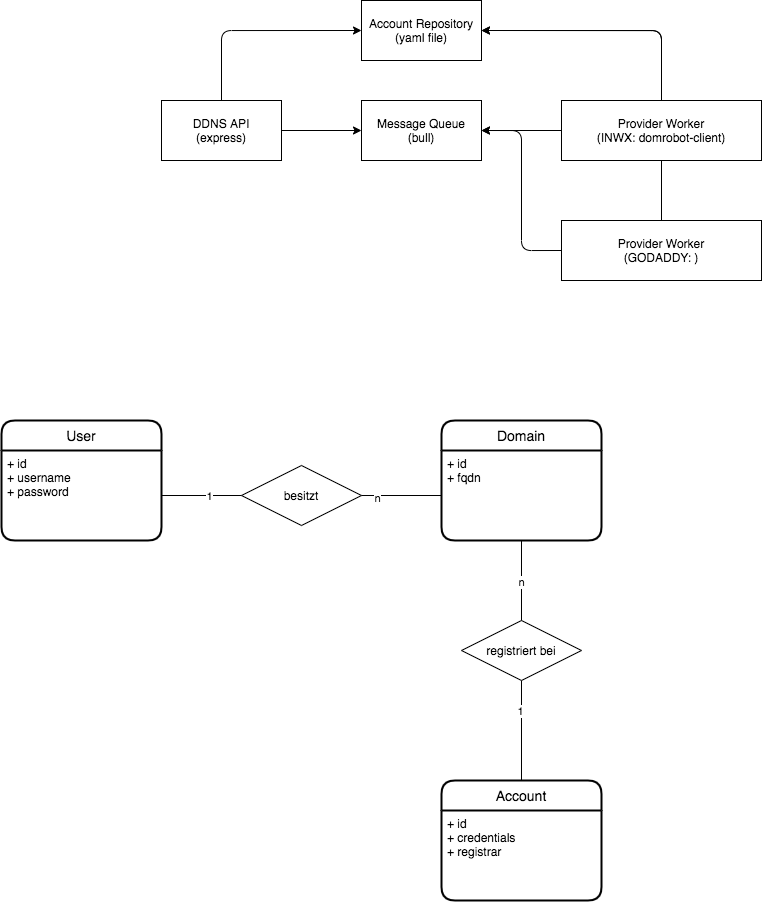

The diagram above was exported from draw.io. Its source (the exported page's mxGraphModel, read from the mxfile embedded in the PNG):
<mxGraphModel dx="1268" dy="679" grid="1" gridSize="10" guides="1" tooltips="1" connect="1" arrows="1" fold="1" page="1" pageScale="1" pageWidth="1169" pageHeight="827" math="0" shadow="0">
  <root>
    <mxCell id="0" />
    <mxCell id="1" parent="0" />
    <mxCell id="7" style="edgeStyle=orthogonalEdgeStyle;html=1;exitX=0.5;exitY=0;exitDx=0;exitDy=0;entryX=0;entryY=0.5;entryDx=0;entryDy=0;" parent="1" source="2" target="5" edge="1">
      <mxGeometry relative="1" as="geometry" />
    </mxCell>
    <mxCell id="10" style="edgeStyle=orthogonalEdgeStyle;html=1;exitX=1;exitY=0.5;exitDx=0;exitDy=0;entryX=0;entryY=0.5;entryDx=0;entryDy=0;" parent="1" source="2" target="6" edge="1">
      <mxGeometry relative="1" as="geometry" />
    </mxCell>
    <mxCell id="2" value="DDNS API&lt;br&gt;(express)" style="rounded=0;whiteSpace=wrap;html=1;" parent="1" vertex="1">
      <mxGeometry x="200" y="160" width="120" height="60" as="geometry" />
    </mxCell>
    <mxCell id="8" style="edgeStyle=orthogonalEdgeStyle;html=1;exitX=0.5;exitY=0;exitDx=0;exitDy=0;entryX=1;entryY=0.5;entryDx=0;entryDy=0;" parent="1" source="3" target="5" edge="1">
      <mxGeometry relative="1" as="geometry" />
    </mxCell>
    <mxCell id="9" style="edgeStyle=orthogonalEdgeStyle;html=1;exitX=0.5;exitY=0;exitDx=0;exitDy=0;entryX=1;entryY=0.5;entryDx=0;entryDy=0;" parent="1" source="4" target="5" edge="1">
      <mxGeometry relative="1" as="geometry" />
    </mxCell>
    <mxCell id="12" style="edgeStyle=orthogonalEdgeStyle;html=1;exitX=0;exitY=0.5;exitDx=0;exitDy=0;" parent="1" source="4" edge="1">
      <mxGeometry relative="1" as="geometry">
        <mxPoint x="520" y="190" as="targetPoint" />
        <Array as="points">
          <mxPoint x="560" y="310" />
          <mxPoint x="560" y="190" />
        </Array>
      </mxGeometry>
    </mxCell>
    <mxCell id="4" value="Provider Worker&lt;br&gt;(GODADDY: )" style="rounded=0;whiteSpace=wrap;html=1;" parent="1" vertex="1">
      <mxGeometry x="600" y="280" width="200" height="60" as="geometry" />
    </mxCell>
    <mxCell id="5" value="Account Repository&lt;br&gt;(yaml file)" style="rounded=0;whiteSpace=wrap;html=1;" parent="1" vertex="1">
      <mxGeometry x="400" y="60" width="120" height="60" as="geometry" />
    </mxCell>
    <mxCell id="6" value="Message Queue&lt;br&gt;(bull)" style="rounded=0;whiteSpace=wrap;html=1;" parent="1" vertex="1">
      <mxGeometry x="400" y="160" width="120" height="60" as="geometry" />
    </mxCell>
    <mxCell id="11" style="edgeStyle=orthogonalEdgeStyle;html=1;exitX=0;exitY=0.5;exitDx=0;exitDy=0;entryX=1;entryY=0.5;entryDx=0;entryDy=0;" parent="1" source="3" target="6" edge="1">
      <mxGeometry relative="1" as="geometry" />
    </mxCell>
    <mxCell id="3" value="Provider Worker&lt;br&gt;(INWX: domrobot-client)" style="rounded=0;whiteSpace=wrap;html=1;" parent="1" vertex="1">
      <mxGeometry x="600" y="160" width="200" height="60" as="geometry" />
    </mxCell>
    <mxCell id="60" value="User" style="swimlane;childLayout=stackLayout;horizontal=1;startSize=30;horizontalStack=0;rounded=1;fontSize=14;fontStyle=0;strokeWidth=2;resizeParent=0;resizeLast=1;shadow=0;dashed=0;align=center;" vertex="1" parent="1">
      <mxGeometry x="40" y="480" width="160" height="120" as="geometry" />
    </mxCell>
    <mxCell id="61" value="+ id&#10;+ username&#10;+ password" style="align=left;strokeColor=none;fillColor=none;spacingLeft=4;fontSize=12;verticalAlign=top;resizable=0;rotatable=0;part=1;" vertex="1" parent="60">
      <mxGeometry y="30" width="160" height="90" as="geometry" />
    </mxCell>
    <mxCell id="62" value="Domain" style="swimlane;childLayout=stackLayout;horizontal=1;startSize=30;horizontalStack=0;rounded=1;fontSize=14;fontStyle=0;strokeWidth=2;resizeParent=0;resizeLast=1;shadow=0;dashed=0;align=center;" vertex="1" parent="1">
      <mxGeometry x="480" y="480" width="160" height="120" as="geometry" />
    </mxCell>
    <mxCell id="63" value="+ id&#10;+ fqdn" style="align=left;strokeColor=none;fillColor=none;spacingLeft=4;fontSize=12;verticalAlign=top;resizable=0;rotatable=0;part=1;" vertex="1" parent="62">
      <mxGeometry y="30" width="160" height="90" as="geometry" />
    </mxCell>
    <mxCell id="64" style="edgeStyle=none;html=1;exitX=0.5;exitY=1;exitDx=0;exitDy=0;entryX=0.5;entryY=0;entryDx=0;entryDy=0;endArrow=none;endFill=0;" edge="1" parent="1" source="66" target="69">
      <mxGeometry relative="1" as="geometry" />
    </mxCell>
    <mxCell id="65" value="1" style="edgeLabel;html=1;align=center;verticalAlign=middle;resizable=0;points=[];" vertex="1" connectable="0" parent="64">
      <mxGeometry x="-0.3991" y="-2" relative="1" as="geometry">
        <mxPoint as="offset" />
      </mxGeometry>
    </mxCell>
    <mxCell id="66" value="registriert bei" style="shape=rhombus;perimeter=rhombusPerimeter;whiteSpace=wrap;html=1;align=center;" vertex="1" parent="1">
      <mxGeometry x="500" y="680" width="120" height="60" as="geometry" />
    </mxCell>
    <mxCell id="67" style="edgeStyle=none;html=1;exitX=0.5;exitY=1;exitDx=0;exitDy=0;entryX=0.5;entryY=0;entryDx=0;entryDy=0;endArrow=none;endFill=0;" edge="1" parent="1" source="63" target="66">
      <mxGeometry relative="1" as="geometry" />
    </mxCell>
    <mxCell id="68" value="n" style="edgeLabel;html=1;align=center;verticalAlign=middle;resizable=0;points=[];" vertex="1" connectable="0" parent="67">
      <mxGeometry x="0.0471" y="-1" relative="1" as="geometry">
        <mxPoint y="-1" as="offset" />
      </mxGeometry>
    </mxCell>
    <mxCell id="69" value="Account" style="swimlane;childLayout=stackLayout;horizontal=1;startSize=30;horizontalStack=0;rounded=1;fontSize=14;fontStyle=0;strokeWidth=2;resizeParent=0;resizeLast=1;shadow=0;dashed=0;align=center;" vertex="1" parent="1">
      <mxGeometry x="480" y="840" width="160" height="120" as="geometry" />
    </mxCell>
    <mxCell id="70" value="+ id&#10;+ credentials&#10;+ registrar" style="align=left;strokeColor=none;fillColor=none;spacingLeft=4;fontSize=12;verticalAlign=top;resizable=0;rotatable=0;part=1;" vertex="1" parent="69">
      <mxGeometry y="30" width="160" height="90" as="geometry" />
    </mxCell>
    <mxCell id="71" style="edgeStyle=none;html=1;exitX=1;exitY=0.5;exitDx=0;exitDy=0;entryX=0;entryY=0.5;entryDx=0;entryDy=0;endArrow=none;endFill=0;" edge="1" parent="1" source="73" target="63">
      <mxGeometry relative="1" as="geometry">
        <mxPoint x="400" y="920" as="sourcePoint" />
        <mxPoint x="560" y="605" as="targetPoint" />
        <Array as="points" />
      </mxGeometry>
    </mxCell>
    <mxCell id="72" value="n" style="edgeLabel;html=1;align=center;verticalAlign=middle;resizable=0;points=[];" vertex="1" connectable="0" parent="71">
      <mxGeometry x="-0.6035" y="-2" relative="1" as="geometry">
        <mxPoint as="offset" />
      </mxGeometry>
    </mxCell>
    <mxCell id="73" value="besitzt" style="shape=rhombus;perimeter=rhombusPerimeter;whiteSpace=wrap;html=1;align=center;" vertex="1" parent="1">
      <mxGeometry x="280" y="525" width="120" height="60" as="geometry" />
    </mxCell>
    <mxCell id="74" style="edgeStyle=none;html=1;exitX=1;exitY=0.5;exitDx=0;exitDy=0;entryX=0;entryY=0.5;entryDx=0;entryDy=0;endArrow=none;endFill=0;" edge="1" parent="1" source="61" target="73">
      <mxGeometry relative="1" as="geometry" />
    </mxCell>
    <mxCell id="75" value="1" style="edgeLabel;html=1;align=center;verticalAlign=middle;resizable=0;points=[];" vertex="1" connectable="0" parent="74">
      <mxGeometry x="0.1824" relative="1" as="geometry">
        <mxPoint as="offset" />
      </mxGeometry>
    </mxCell>
  </root>
</mxGraphModel>